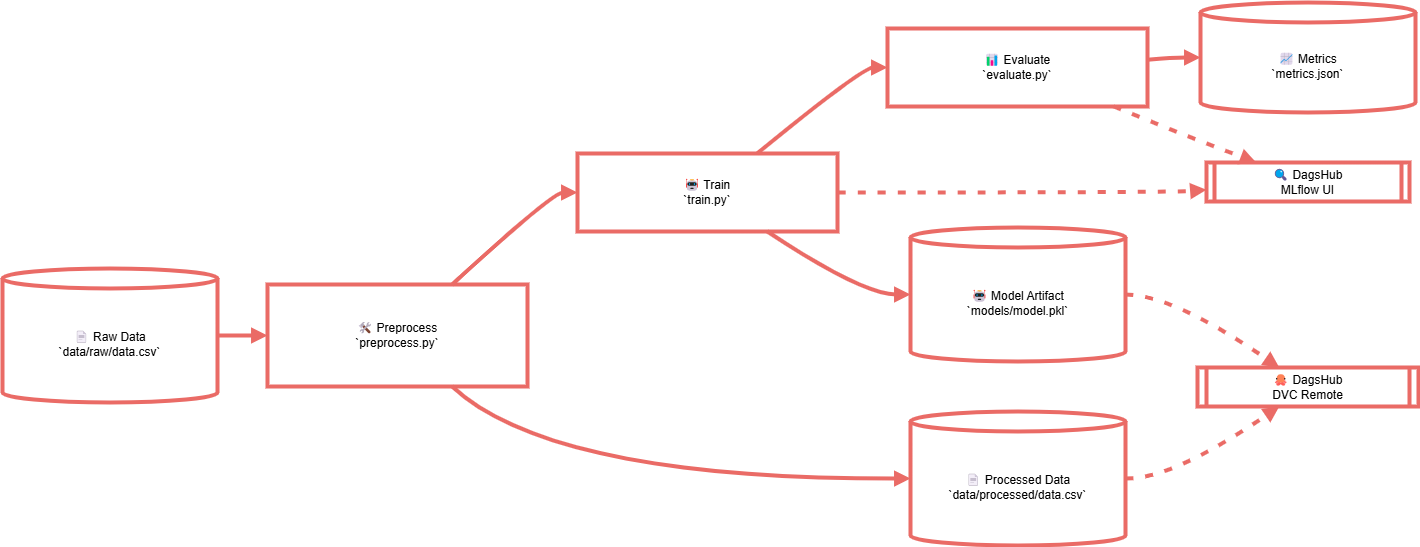

The diagram above was exported from draw.io. Its source (the exported page's mxGraphModel, read from the mxfile embedded in the PNG):
<mxGraphModel dx="1970" dy="1128" grid="1" gridSize="10" guides="1" tooltips="1" connect="1" arrows="1" fold="1" page="1" pageScale="1" pageWidth="850" pageHeight="1100" math="0" shadow="0">
  <root>
    <mxCell id="0" />
    <mxCell id="1" parent="0" />
    <mxCell id="2" value="📄 Raw Data&#10;`data/raw/data.csv`" style="shape=cylinder3;boundedLbl=1;backgroundOutline=1;size=10;strokeWidth=4;whiteSpace=wrap;strokeColor=#EA6B66;" parent="1" vertex="1">
      <mxGeometry x="8" y="274" width="215" height="134" as="geometry" />
    </mxCell>
    <mxCell id="3" value="🛠 Preprocess&#10;`preprocess.py`" style="whiteSpace=wrap;strokeWidth=4;strokeColor=#EA6B66;" parent="1" vertex="1">
      <mxGeometry x="273" y="290" width="260" height="102" as="geometry" />
    </mxCell>
    <mxCell id="4" value="🤖 Train&#10;`train.py`" style="whiteSpace=wrap;strokeWidth=4;strokeColor=#EA6B66;" parent="1" vertex="1">
      <mxGeometry x="583" y="159" width="260" height="78" as="geometry" />
    </mxCell>
    <mxCell id="5" value="📊 Evaluate&#10;`evaluate.py`" style="whiteSpace=wrap;strokeWidth=4;strokeColor=#EA6B66;" parent="1" vertex="1">
      <mxGeometry x="893" y="34" width="260" height="78" as="geometry" />
    </mxCell>
    <mxCell id="6" value="📄 Processed Data&#10;`data/processed/data.csv`" style="shape=cylinder3;boundedLbl=1;backgroundOutline=1;size=10;strokeWidth=4;whiteSpace=wrap;strokeColor=#EA6B66;" parent="1" vertex="1">
      <mxGeometry x="916" y="417" width="215" height="134" as="geometry" />
    </mxCell>
    <mxCell id="7" value="🤖 Model Artifact&#10;`models/model.pkl`" style="shape=cylinder3;boundedLbl=1;backgroundOutline=1;size=10;strokeWidth=4;whiteSpace=wrap;strokeColor=#EA6B66;" parent="1" vertex="1">
      <mxGeometry x="916" y="233" width="215" height="134" as="geometry" />
    </mxCell>
    <mxCell id="8" value="📈 Metrics&#10;`metrics.json`" style="shape=cylinder3;boundedLbl=1;backgroundOutline=1;size=10;strokeWidth=4;whiteSpace=wrap;strokeColor=#EA6B66;" parent="1" vertex="1">
      <mxGeometry x="1206" y="8" width="215" height="110" as="geometry" />
    </mxCell>
    <mxCell id="9" value="🐙 DagsHub&#10;DVC Remote" style="strokeWidth=4;shape=process;whiteSpace=wrap;size=0.04;strokeColor=#EA6B66;" parent="1" vertex="1">
      <mxGeometry x="1203" y="373" width="221" height="39" as="geometry" />
    </mxCell>
    <mxCell id="10" value="🔍 DagsHub&#10;MLflow UI" style="strokeWidth=4;shape=process;whiteSpace=wrap;size=0.04;strokeColor=#EA6B66;" parent="1" vertex="1">
      <mxGeometry x="1212" y="168" width="203" height="39" as="geometry" />
    </mxCell>
    <mxCell id="11" value="" style="curved=1;startArrow=none;endArrow=block;exitX=1;exitY=0.5;entryX=0;entryY=0.5;strokeWidth=4;strokeColor=#EA6B66;" parent="1" source="2" target="3" edge="1">
      <mxGeometry relative="1" as="geometry">
        <Array as="points" />
      </mxGeometry>
    </mxCell>
    <mxCell id="12" value="" style="curved=1;startArrow=none;endArrow=block;exitX=0.71;exitY=0;entryX=0;entryY=0.5;strokeWidth=4;strokeColor=#EA6B66;" parent="1" source="3" target="4" edge="1">
      <mxGeometry relative="1" as="geometry">
        <Array as="points">
          <mxPoint x="558" y="198" />
        </Array>
      </mxGeometry>
    </mxCell>
    <mxCell id="13" value="" style="curved=1;startArrow=none;endArrow=block;exitX=0.69;exitY=0;entryX=0;entryY=0.5;strokeWidth=4;strokeColor=#EA6B66;" parent="1" source="4" target="5" edge="1">
      <mxGeometry relative="1" as="geometry">
        <Array as="points">
          <mxPoint x="868" y="73" />
        </Array>
      </mxGeometry>
    </mxCell>
    <mxCell id="14" value="" style="curved=1;startArrow=none;endArrow=block;exitX=0.71;exitY=1;entryX=0;entryY=0.5;strokeWidth=4;strokeColor=#EA6B66;" parent="1" source="3" target="6" edge="1">
      <mxGeometry relative="1" as="geometry">
        <Array as="points">
          <mxPoint x="558" y="485" />
        </Array>
      </mxGeometry>
    </mxCell>
    <mxCell id="15" value="" style="curved=1;startArrow=none;endArrow=block;exitX=0.73;exitY=1;entryX=0;entryY=0.5;strokeWidth=4;strokeColor=#EA6B66;" parent="1" source="4" target="7" edge="1">
      <mxGeometry relative="1" as="geometry">
        <Array as="points">
          <mxPoint x="868" y="300" />
        </Array>
      </mxGeometry>
    </mxCell>
    <mxCell id="16" value="" style="curved=1;startArrow=none;endArrow=block;exitX=1;exitY=0.4;entryX=0;entryY=0.5;strokeWidth=4;strokeColor=#EA6B66;" parent="1" source="5" target="8" edge="1">
      <mxGeometry relative="1" as="geometry">
        <Array as="points">
          <mxPoint x="1178" y="63" />
        </Array>
      </mxGeometry>
    </mxCell>
    <mxCell id="17" value="" style="curved=1;dashed=1;dashPattern=2 3;startArrow=none;endArrow=block;exitX=1;exitY=0.5;entryX=0.37;entryY=1;strokeWidth=4;strokeColor=#EA6B66;" parent="1" source="6" target="9" edge="1">
      <mxGeometry relative="1" as="geometry">
        <Array as="points">
          <mxPoint x="1178" y="485" />
        </Array>
      </mxGeometry>
    </mxCell>
    <mxCell id="18" value="" style="curved=1;dashed=1;dashPattern=2 3;startArrow=none;endArrow=block;exitX=1;exitY=0.5;entryX=0.37;entryY=0;strokeWidth=4;strokeColor=#EA6B66;" parent="1" source="7" target="9" edge="1">
      <mxGeometry relative="1" as="geometry">
        <Array as="points">
          <mxPoint x="1178" y="300" />
        </Array>
      </mxGeometry>
    </mxCell>
    <mxCell id="19" value="" style="curved=1;dashed=1;dashPattern=2 3;startArrow=none;endArrow=block;exitX=1;exitY=0.5;entryX=0;entryY=0.7;strokeWidth=4;strokeColor=#EA6B66;" parent="1" source="4" target="10" edge="1">
      <mxGeometry relative="1" as="geometry">
        <Array as="points">
          <mxPoint x="1178" y="198" />
        </Array>
      </mxGeometry>
    </mxCell>
    <mxCell id="20" value="" style="curved=1;dashed=1;dashPattern=2 3;startArrow=none;endArrow=block;exitX=0.87;exitY=1;entryX=0.25;entryY=0.01;strokeWidth=4;strokeColor=#EA6B66;" parent="1" source="5" target="10" edge="1">
      <mxGeometry relative="1" as="geometry">
        <Array as="points">
          <mxPoint x="1178" y="136" />
        </Array>
      </mxGeometry>
    </mxCell>
  </root>
</mxGraphModel>